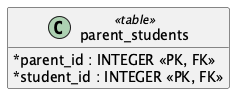

The diagram above was rendered by PlantUML. Its source (embedded in the PNG):
@startuml Converge_Parent_Students_Schema
hide methods
skinparam shadowing false
skinparam classAttributeIconSize 0
class parent_students <<table>> {
  * parent_id : INTEGER <<PK, FK>>
  * student_id : INTEGER <<PK, FK>>
}
@enduml